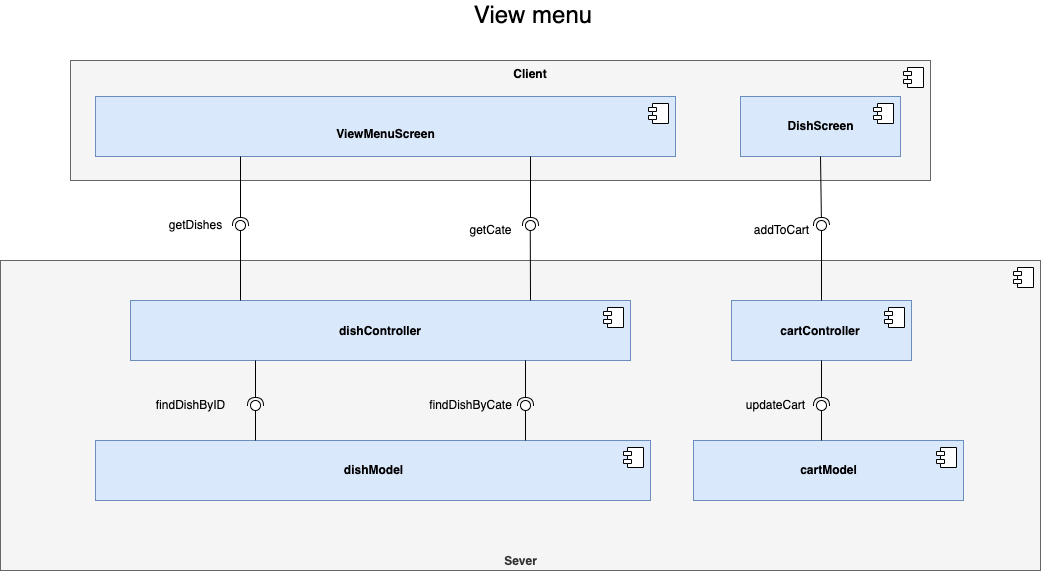

The diagram above was exported from draw.io. Its source (the exported page's mxGraphModel, read from the mxfile embedded in the PNG):
<mxGraphModel dx="2460" dy="745" grid="1" gridSize="10" guides="1" tooltips="1" connect="1" arrows="1" fold="1" page="1" pageScale="1" pageWidth="827" pageHeight="1169" math="0" shadow="0">
  <root>
    <mxCell id="B5EDHY8_sglkiNo0DGmc-0" />
    <mxCell id="B5EDHY8_sglkiNo0DGmc-1" parent="B5EDHY8_sglkiNo0DGmc-0" />
    <mxCell id="w2EPDL1Fy3HRj4zGFg5q-7" value="&lt;span style=&quot;font-size: 24px&quot;&gt;View menu&lt;/span&gt;" style="text;html=1;strokeColor=none;fillColor=none;align=center;verticalAlign=middle;whiteSpace=wrap;rounded=0;" parent="B5EDHY8_sglkiNo0DGmc-1" vertex="1">
      <mxGeometry x="153" y="20" width="340" height="30" as="geometry" />
    </mxCell>
    <mxCell id="nf8rPSUqeb5zBadKX2eQ-23" value="&lt;br&gt;&lt;b&gt;Sever&lt;/b&gt;" style="html=1;dropTarget=0;strokeWidth=1;verticalAlign=bottom;fillColor=#f5f5f5;fontColor=#333333;strokeColor=#666666;" parent="B5EDHY8_sglkiNo0DGmc-1" vertex="1">
      <mxGeometry x="-210" y="280" width="1040" height="310" as="geometry" />
    </mxCell>
    <mxCell id="nf8rPSUqeb5zBadKX2eQ-24" value="" style="shape=module;jettyWidth=8;jettyHeight=4;strokeWidth=1;verticalAlign=middle;" parent="nf8rPSUqeb5zBadKX2eQ-23" vertex="1">
      <mxGeometry x="1" width="20" height="20" relative="1" as="geometry">
        <mxPoint x="-27" y="7" as="offset" />
      </mxGeometry>
    </mxCell>
    <mxCell id="nf8rPSUqeb5zBadKX2eQ-25" value="" style="html=1;dropTarget=0;verticalAlign=top;fillColor=#f5f5f5;fontColor=#333333;strokeColor=#666666;" parent="B5EDHY8_sglkiNo0DGmc-1" vertex="1">
      <mxGeometry x="-140" y="80" width="860" height="120" as="geometry" />
    </mxCell>
    <mxCell id="nf8rPSUqeb5zBadKX2eQ-26" value="" style="shape=module;jettyWidth=8;jettyHeight=4;" parent="nf8rPSUqeb5zBadKX2eQ-25" vertex="1">
      <mxGeometry x="1" width="20" height="20" relative="1" as="geometry">
        <mxPoint x="-27" y="7" as="offset" />
      </mxGeometry>
    </mxCell>
    <mxCell id="nf8rPSUqeb5zBadKX2eQ-30" value="&lt;br&gt;&lt;b&gt;ViewMenuScreen&lt;/b&gt;" style="html=1;dropTarget=0;verticalAlign=middle;fillColor=#dae8fc;strokeColor=#6c8ebf;" parent="B5EDHY8_sglkiNo0DGmc-1" vertex="1">
      <mxGeometry x="-115" y="116" width="580" height="60" as="geometry" />
    </mxCell>
    <mxCell id="nf8rPSUqeb5zBadKX2eQ-31" value="" style="shape=module;jettyWidth=8;jettyHeight=4;verticalAlign=top;" parent="nf8rPSUqeb5zBadKX2eQ-30" vertex="1">
      <mxGeometry x="1" width="20" height="20" relative="1" as="geometry">
        <mxPoint x="-27" y="7" as="offset" />
      </mxGeometry>
    </mxCell>
    <mxCell id="nf8rPSUqeb5zBadKX2eQ-34" value="&lt;br&gt;" style="html=1;dropTarget=0;verticalAlign=middle;fillColor=#dae8fc;strokeColor=#6c8ebf;" parent="B5EDHY8_sglkiNo0DGmc-1" vertex="1">
      <mxGeometry x="-80" y="320" width="500" height="60" as="geometry" />
    </mxCell>
    <mxCell id="nf8rPSUqeb5zBadKX2eQ-35" value="" style="shape=module;jettyWidth=8;jettyHeight=4;verticalAlign=top;" parent="nf8rPSUqeb5zBadKX2eQ-34" vertex="1">
      <mxGeometry x="1" width="20" height="20" relative="1" as="geometry">
        <mxPoint x="-27" y="7" as="offset" />
      </mxGeometry>
    </mxCell>
    <mxCell id="nf8rPSUqeb5zBadKX2eQ-53" value="&lt;b&gt;DishScreen&lt;/b&gt;" style="html=1;dropTarget=0;verticalAlign=middle;fillColor=#dae8fc;strokeColor=#6c8ebf;" parent="B5EDHY8_sglkiNo0DGmc-1" vertex="1">
      <mxGeometry x="530" y="116" width="160" height="60" as="geometry" />
    </mxCell>
    <mxCell id="nf8rPSUqeb5zBadKX2eQ-54" value="" style="shape=module;jettyWidth=8;jettyHeight=4;verticalAlign=top;" parent="nf8rPSUqeb5zBadKX2eQ-53" vertex="1">
      <mxGeometry x="1" width="20" height="20" relative="1" as="geometry">
        <mxPoint x="-27" y="7" as="offset" />
      </mxGeometry>
    </mxCell>
    <mxCell id="nf8rPSUqeb5zBadKX2eQ-93" value="&lt;b&gt;dishModel&lt;/b&gt;" style="html=1;dropTarget=0;verticalAlign=middle;fillColor=#dae8fc;strokeColor=#6c8ebf;" parent="B5EDHY8_sglkiNo0DGmc-1" vertex="1">
      <mxGeometry x="-115" y="460" width="555" height="60" as="geometry" />
    </mxCell>
    <mxCell id="nf8rPSUqeb5zBadKX2eQ-94" value="" style="shape=module;jettyWidth=8;jettyHeight=4;verticalAlign=top;" parent="nf8rPSUqeb5zBadKX2eQ-93" vertex="1">
      <mxGeometry x="1" width="20" height="20" relative="1" as="geometry">
        <mxPoint x="-27" y="7" as="offset" />
      </mxGeometry>
    </mxCell>
    <mxCell id="nf8rPSUqeb5zBadKX2eQ-118" value="" style="rounded=0;orthogonalLoop=1;jettySize=auto;html=1;endArrow=halfCircle;endFill=0;endSize=6;strokeWidth=1;sketch=0;exitX=0.445;exitY=-0.068;exitDx=0;exitDy=0;exitPerimeter=0;startArrow=none;" parent="B5EDHY8_sglkiNo0DGmc-1" edge="1">
      <mxGeometry relative="1" as="geometry">
        <mxPoint x="279.4500000000003" y="279.31999999999994" as="sourcePoint" />
        <mxPoint x="280" y="280" as="targetPoint" />
      </mxGeometry>
    </mxCell>
    <mxCell id="nf8rPSUqeb5zBadKX2eQ-124" value="Client" style="text;align=center;fontStyle=1;verticalAlign=middle;spacingLeft=3;spacingRight=3;strokeColor=none;rotatable=0;points=[[0,0.5],[1,0.5]];portConstraint=eastwest;" parent="B5EDHY8_sglkiNo0DGmc-1" vertex="1">
      <mxGeometry x="280" y="80" width="80" height="26" as="geometry" />
    </mxCell>
    <mxCell id="nf8rPSUqeb5zBadKX2eQ-127" value="" style="html=1;dropTarget=0;verticalAlign=middle;fillColor=#dae8fc;strokeColor=#6c8ebf;" parent="B5EDHY8_sglkiNo0DGmc-1" vertex="1">
      <mxGeometry x="521" y="320" width="180" height="60" as="geometry" />
    </mxCell>
    <mxCell id="nf8rPSUqeb5zBadKX2eQ-128" value="" style="shape=module;jettyWidth=8;jettyHeight=4;verticalAlign=top;" parent="nf8rPSUqeb5zBadKX2eQ-127" vertex="1">
      <mxGeometry x="1" width="20" height="20" relative="1" as="geometry">
        <mxPoint x="-27" y="7" as="offset" />
      </mxGeometry>
    </mxCell>
    <mxCell id="O0J_0q-3ve_tFroRLEw3-6" value="getDishes" style="text;html=1;align=center;verticalAlign=middle;resizable=0;points=[];autosize=1;strokeColor=none;fillColor=none;" parent="B5EDHY8_sglkiNo0DGmc-1" vertex="1">
      <mxGeometry x="-50" y="235" width="70" height="20" as="geometry" />
    </mxCell>
    <mxCell id="O0J_0q-3ve_tFroRLEw3-10" value="getCate" style="text;html=1;align=center;verticalAlign=middle;resizable=0;points=[];autosize=1;strokeColor=none;fillColor=none;" parent="B5EDHY8_sglkiNo0DGmc-1" vertex="1">
      <mxGeometry x="250" y="240" width="60" height="20" as="geometry" />
    </mxCell>
    <mxCell id="O0J_0q-3ve_tFroRLEw3-16" value="addToCart" style="text;html=1;align=center;verticalAlign=middle;resizable=0;points=[];autosize=1;strokeColor=none;fillColor=none;" parent="B5EDHY8_sglkiNo0DGmc-1" vertex="1">
      <mxGeometry x="536" y="240" width="70" height="20" as="geometry" />
    </mxCell>
    <mxCell id="O0J_0q-3ve_tFroRLEw3-18" value="" style="rounded=0;orthogonalLoop=1;jettySize=auto;html=1;endArrow=none;endFill=0;sketch=0;sourcePerimeterSpacing=0;targetPerimeterSpacing=0;exitX=0.5;exitY=0;exitDx=0;exitDy=0;" parent="B5EDHY8_sglkiNo0DGmc-1" source="nf8rPSUqeb5zBadKX2eQ-127" target="O0J_0q-3ve_tFroRLEw3-20" edge="1">
      <mxGeometry relative="1" as="geometry">
        <mxPoint x="220" y="265" as="sourcePoint" />
      </mxGeometry>
    </mxCell>
    <mxCell id="O0J_0q-3ve_tFroRLEw3-19" value="" style="rounded=0;orthogonalLoop=1;jettySize=auto;html=1;endArrow=halfCircle;endFill=0;entryX=0.5;entryY=0.5;endSize=6;strokeWidth=1;sketch=0;exitX=0.5;exitY=1;exitDx=0;exitDy=0;" parent="B5EDHY8_sglkiNo0DGmc-1" source="nf8rPSUqeb5zBadKX2eQ-53" target="O0J_0q-3ve_tFroRLEw3-20" edge="1">
      <mxGeometry relative="1" as="geometry">
        <mxPoint x="260" y="265" as="sourcePoint" />
      </mxGeometry>
    </mxCell>
    <mxCell id="O0J_0q-3ve_tFroRLEw3-20" value="" style="ellipse;whiteSpace=wrap;html=1;align=center;aspect=fixed;resizable=0;points=[];outlineConnect=0;sketch=0;" parent="B5EDHY8_sglkiNo0DGmc-1" vertex="1">
      <mxGeometry x="606" y="240" width="10" height="10" as="geometry" />
    </mxCell>
    <mxCell id="O0J_0q-3ve_tFroRLEw3-22" value="" style="rounded=0;orthogonalLoop=1;jettySize=auto;html=1;endArrow=none;endFill=0;sketch=0;sourcePerimeterSpacing=0;targetPerimeterSpacing=0;" parent="B5EDHY8_sglkiNo0DGmc-1" target="O0J_0q-3ve_tFroRLEw3-24" edge="1">
      <mxGeometry relative="1" as="geometry">
        <mxPoint x="45" y="460" as="sourcePoint" />
      </mxGeometry>
    </mxCell>
    <mxCell id="O0J_0q-3ve_tFroRLEw3-23" value="" style="rounded=0;orthogonalLoop=1;jettySize=auto;html=1;endArrow=halfCircle;endFill=0;entryX=0.5;entryY=0.5;endSize=6;strokeWidth=1;sketch=0;exitX=0.25;exitY=1;exitDx=0;exitDy=0;" parent="B5EDHY8_sglkiNo0DGmc-1" source="nf8rPSUqeb5zBadKX2eQ-34" target="O0J_0q-3ve_tFroRLEw3-24" edge="1">
      <mxGeometry relative="1" as="geometry">
        <mxPoint x="290" y="585" as="sourcePoint" />
      </mxGeometry>
    </mxCell>
    <mxCell id="O0J_0q-3ve_tFroRLEw3-24" value="" style="ellipse;whiteSpace=wrap;html=1;align=center;aspect=fixed;resizable=0;points=[];outlineConnect=0;sketch=0;" parent="B5EDHY8_sglkiNo0DGmc-1" vertex="1">
      <mxGeometry x="40" y="420" width="10" height="10" as="geometry" />
    </mxCell>
    <mxCell id="O0J_0q-3ve_tFroRLEw3-28" value="" style="rounded=0;orthogonalLoop=1;jettySize=auto;html=1;endArrow=none;endFill=0;sketch=0;sourcePerimeterSpacing=0;targetPerimeterSpacing=0;exitX=0.5;exitY=0;exitDx=0;exitDy=0;" parent="B5EDHY8_sglkiNo0DGmc-1" target="O0J_0q-3ve_tFroRLEw3-30" edge="1">
      <mxGeometry relative="1" as="geometry">
        <mxPoint x="315" y="460" as="sourcePoint" />
      </mxGeometry>
    </mxCell>
    <mxCell id="O0J_0q-3ve_tFroRLEw3-29" value="" style="rounded=0;orthogonalLoop=1;jettySize=auto;html=1;endArrow=halfCircle;endFill=0;entryX=0.5;entryY=0.5;endSize=6;strokeWidth=1;sketch=0;" parent="B5EDHY8_sglkiNo0DGmc-1" target="O0J_0q-3ve_tFroRLEw3-30" edge="1">
      <mxGeometry relative="1" as="geometry">
        <mxPoint x="315" y="380" as="sourcePoint" />
      </mxGeometry>
    </mxCell>
    <mxCell id="O0J_0q-3ve_tFroRLEw3-30" value="" style="ellipse;whiteSpace=wrap;html=1;align=center;aspect=fixed;resizable=0;points=[];outlineConnect=0;sketch=0;" parent="B5EDHY8_sglkiNo0DGmc-1" vertex="1">
      <mxGeometry x="310" y="420" width="10" height="10" as="geometry" />
    </mxCell>
    <mxCell id="O0J_0q-3ve_tFroRLEw3-31" value="&lt;b&gt;cartModel&lt;/b&gt;" style="html=1;dropTarget=0;verticalAlign=middle;align=center;fillColor=#dae8fc;strokeColor=#6c8ebf;" parent="B5EDHY8_sglkiNo0DGmc-1" vertex="1">
      <mxGeometry x="483" y="460" width="270" height="60" as="geometry" />
    </mxCell>
    <mxCell id="O0J_0q-3ve_tFroRLEw3-32" value="" style="shape=module;jettyWidth=8;jettyHeight=4;verticalAlign=top;" parent="O0J_0q-3ve_tFroRLEw3-31" vertex="1">
      <mxGeometry x="1" width="20" height="20" relative="1" as="geometry">
        <mxPoint x="-27" y="7" as="offset" />
      </mxGeometry>
    </mxCell>
    <mxCell id="O0J_0q-3ve_tFroRLEw3-33" value="" style="rounded=0;orthogonalLoop=1;jettySize=auto;html=1;endArrow=none;endFill=0;sketch=0;sourcePerimeterSpacing=0;targetPerimeterSpacing=0;" parent="B5EDHY8_sglkiNo0DGmc-1" target="O0J_0q-3ve_tFroRLEw3-35" edge="1">
      <mxGeometry relative="1" as="geometry">
        <mxPoint x="611" y="460" as="sourcePoint" />
      </mxGeometry>
    </mxCell>
    <mxCell id="O0J_0q-3ve_tFroRLEw3-34" value="" style="rounded=0;orthogonalLoop=1;jettySize=auto;html=1;endArrow=halfCircle;endFill=0;entryX=0.5;entryY=0.5;endSize=6;strokeWidth=1;sketch=0;exitX=0.5;exitY=1;exitDx=0;exitDy=0;" parent="B5EDHY8_sglkiNo0DGmc-1" source="nf8rPSUqeb5zBadKX2eQ-127" target="O0J_0q-3ve_tFroRLEw3-35" edge="1">
      <mxGeometry relative="1" as="geometry">
        <mxPoint x="290" y="475" as="sourcePoint" />
      </mxGeometry>
    </mxCell>
    <mxCell id="O0J_0q-3ve_tFroRLEw3-35" value="" style="ellipse;whiteSpace=wrap;html=1;align=center;aspect=fixed;resizable=0;points=[];outlineConnect=0;sketch=0;" parent="B5EDHY8_sglkiNo0DGmc-1" vertex="1">
      <mxGeometry x="606" y="420" width="10" height="10" as="geometry" />
    </mxCell>
    <mxCell id="O0J_0q-3ve_tFroRLEw3-36" value="dishController" style="text;align=center;fontStyle=1;verticalAlign=middle;spacingLeft=3;spacingRight=3;strokeColor=none;rotatable=0;points=[[0,0.5],[1,0.5]];portConstraint=eastwest;" parent="B5EDHY8_sglkiNo0DGmc-1" vertex="1">
      <mxGeometry x="130" y="337" width="80" height="26" as="geometry" />
    </mxCell>
    <mxCell id="O0J_0q-3ve_tFroRLEw3-37" value="cartController" style="text;align=center;fontStyle=1;verticalAlign=middle;spacingLeft=3;spacingRight=3;strokeColor=none;rotatable=0;points=[[0,0.5],[1,0.5]];portConstraint=eastwest;" parent="B5EDHY8_sglkiNo0DGmc-1" vertex="1">
      <mxGeometry x="570" y="337" width="80" height="26" as="geometry" />
    </mxCell>
    <mxCell id="O0J_0q-3ve_tFroRLEw3-38" value="findDishByID" style="text;html=1;align=center;verticalAlign=middle;resizable=0;points=[];autosize=1;strokeColor=none;fillColor=none;" parent="B5EDHY8_sglkiNo0DGmc-1" vertex="1">
      <mxGeometry x="-60" y="415" width="80" height="20" as="geometry" />
    </mxCell>
    <mxCell id="O0J_0q-3ve_tFroRLEw3-39" value="findDishByCate" style="text;html=1;align=center;verticalAlign=middle;resizable=0;points=[];autosize=1;strokeColor=none;fillColor=none;" parent="B5EDHY8_sglkiNo0DGmc-1" vertex="1">
      <mxGeometry x="210" y="415" width="100" height="20" as="geometry" />
    </mxCell>
    <mxCell id="tXqoyEYZi3iEFnQfx91H-0" value="updateCart" style="text;html=1;align=center;verticalAlign=middle;resizable=0;points=[];autosize=1;strokeColor=none;fillColor=none;" parent="B5EDHY8_sglkiNo0DGmc-1" vertex="1">
      <mxGeometry x="530" y="415" width="70" height="20" as="geometry" />
    </mxCell>
    <mxCell id="tXqoyEYZi3iEFnQfx91H-1" value="" style="rounded=0;orthogonalLoop=1;jettySize=auto;html=1;endArrow=none;endFill=0;sketch=0;sourcePerimeterSpacing=0;targetPerimeterSpacing=0;" parent="B5EDHY8_sglkiNo0DGmc-1" target="tXqoyEYZi3iEFnQfx91H-3" edge="1">
      <mxGeometry relative="1" as="geometry">
        <mxPoint x="30" y="320" as="sourcePoint" />
      </mxGeometry>
    </mxCell>
    <mxCell id="tXqoyEYZi3iEFnQfx91H-2" value="" style="rounded=0;orthogonalLoop=1;jettySize=auto;html=1;endArrow=halfCircle;endFill=0;entryX=0.5;entryY=0.5;endSize=6;strokeWidth=1;sketch=0;exitX=0.25;exitY=1;exitDx=0;exitDy=0;" parent="B5EDHY8_sglkiNo0DGmc-1" source="nf8rPSUqeb5zBadKX2eQ-30" target="tXqoyEYZi3iEFnQfx91H-3" edge="1">
      <mxGeometry relative="1" as="geometry">
        <mxPoint x="350" y="355" as="sourcePoint" />
      </mxGeometry>
    </mxCell>
    <mxCell id="tXqoyEYZi3iEFnQfx91H-3" value="" style="ellipse;whiteSpace=wrap;html=1;align=center;aspect=fixed;resizable=0;points=[];outlineConnect=0;sketch=0;" parent="B5EDHY8_sglkiNo0DGmc-1" vertex="1">
      <mxGeometry x="25" y="240" width="10" height="10" as="geometry" />
    </mxCell>
    <mxCell id="tXqoyEYZi3iEFnQfx91H-4" value="" style="rounded=0;orthogonalLoop=1;jettySize=auto;html=1;endArrow=none;endFill=0;sketch=0;sourcePerimeterSpacing=0;targetPerimeterSpacing=0;exitX=0.8;exitY=-0.002;exitDx=0;exitDy=0;exitPerimeter=0;" parent="B5EDHY8_sglkiNo0DGmc-1" source="nf8rPSUqeb5zBadKX2eQ-34" target="tXqoyEYZi3iEFnQfx91H-6" edge="1">
      <mxGeometry relative="1" as="geometry">
        <mxPoint x="250" y="405" as="sourcePoint" />
      </mxGeometry>
    </mxCell>
    <mxCell id="tXqoyEYZi3iEFnQfx91H-5" value="" style="rounded=0;orthogonalLoop=1;jettySize=auto;html=1;endArrow=halfCircle;endFill=0;entryX=0.5;entryY=0.5;endSize=6;strokeWidth=1;sketch=0;exitX=0.75;exitY=1;exitDx=0;exitDy=0;" parent="B5EDHY8_sglkiNo0DGmc-1" source="nf8rPSUqeb5zBadKX2eQ-30" target="tXqoyEYZi3iEFnQfx91H-6" edge="1">
      <mxGeometry relative="1" as="geometry">
        <mxPoint x="290" y="405" as="sourcePoint" />
      </mxGeometry>
    </mxCell>
    <mxCell id="tXqoyEYZi3iEFnQfx91H-6" value="" style="ellipse;whiteSpace=wrap;html=1;align=center;aspect=fixed;resizable=0;points=[];outlineConnect=0;sketch=0;" parent="B5EDHY8_sglkiNo0DGmc-1" vertex="1">
      <mxGeometry x="315" y="240" width="10" height="10" as="geometry" />
    </mxCell>
  </root>
</mxGraphModel>